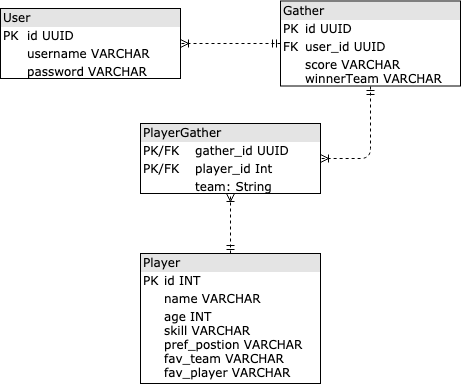

The diagram above was exported from draw.io. Its source (the exported page's mxGraphModel, read from the mxfile embedded in the PNG):
<mxGraphModel dx="1147" dy="678" grid="1" gridSize="10" guides="1" tooltips="1" connect="1" arrows="1" fold="1" page="1" pageScale="1" pageWidth="1100" pageHeight="850" background="#ffffff" math="0" shadow="0">
  <root>
    <mxCell id="0" />
    <mxCell id="1" parent="0" />
    <mxCell id="2ed32ef02a7f4228-1" value="&lt;div style=&quot;box-sizing: border-box ; width: 100% ; background: #e4e4e4 ; padding: 2px&quot;&gt;User&lt;/div&gt;&lt;table style=&quot;width: 100% ; font-size: 1em&quot; cellpadding=&quot;2&quot; cellspacing=&quot;0&quot;&gt;&lt;tbody&gt;&lt;tr&gt;&lt;td&gt;PK&lt;/td&gt;&lt;td&gt;id UUID&lt;/td&gt;&lt;/tr&gt;&lt;tr&gt;&lt;td&gt;&lt;br&gt;&lt;/td&gt;&lt;td&gt;username VARCHAR&lt;/td&gt;&lt;/tr&gt;&lt;tr&gt;&lt;td&gt;&lt;/td&gt;&lt;td&gt;password VARCHAR&lt;/td&gt;&lt;/tr&gt;&lt;/tbody&gt;&lt;/table&gt;" style="verticalAlign=top;align=left;overflow=fill;html=1;rounded=0;shadow=0;comic=0;labelBackgroundColor=none;strokeColor=#000000;strokeWidth=1;fillColor=#ffffff;fontFamily=Verdana;fontSize=12;fontColor=#000000;" parent="1" vertex="1">
      <mxGeometry x="300" y="150" width="180" height="70" as="geometry" />
    </mxCell>
    <mxCell id="h_OYYXDvAwtYlSV5k5qC-1" value="&lt;div style=&quot;box-sizing: border-box ; width: 100% ; background: #e4e4e4 ; padding: 2px&quot;&gt;Gather&lt;/div&gt;&lt;table style=&quot;width: 100% ; font-size: 1em&quot; cellpadding=&quot;2&quot; cellspacing=&quot;0&quot;&gt;&lt;tbody&gt;&lt;tr&gt;&lt;td&gt;PK&lt;/td&gt;&lt;td&gt;id UUID&lt;/td&gt;&lt;/tr&gt;&lt;tr&gt;&lt;td&gt;FK&lt;/td&gt;&lt;td&gt;user_id UUID&lt;/td&gt;&lt;/tr&gt;&lt;tr&gt;&lt;td&gt;&lt;/td&gt;&lt;td&gt;score VARCHAR&lt;br&gt;winnerTeam VARCHAR&lt;/td&gt;&lt;/tr&gt;&lt;/tbody&gt;&lt;/table&gt;" style="verticalAlign=top;align=left;overflow=fill;html=1;rounded=0;shadow=0;comic=0;labelBackgroundColor=none;strokeColor=#000000;strokeWidth=1;fillColor=#ffffff;fontFamily=Verdana;fontSize=12;fontColor=#000000;" parent="1" vertex="1">
      <mxGeometry x="580" y="142.5" width="180" height="85" as="geometry" />
    </mxCell>
    <mxCell id="h_OYYXDvAwtYlSV5k5qC-2" value="&lt;div style=&quot;box-sizing: border-box ; width: 100% ; background: #e4e4e4 ; padding: 2px&quot;&gt;Player&lt;/div&gt;&lt;table style=&quot;width: 100% ; font-size: 1em&quot; cellpadding=&quot;2&quot; cellspacing=&quot;0&quot;&gt;&lt;tbody&gt;&lt;tr&gt;&lt;td&gt;PK&lt;/td&gt;&lt;td&gt;id INT&lt;/td&gt;&lt;/tr&gt;&lt;tr&gt;&lt;td&gt;&lt;br&gt;&lt;/td&gt;&lt;td&gt;name VARCHAR&lt;/td&gt;&lt;/tr&gt;&lt;tr&gt;&lt;td&gt;&lt;/td&gt;&lt;td&gt;age INT&lt;br&gt;skill VARCHAR&lt;br&gt;pref_postion VARCHAR&lt;br&gt;fav_team VARCHAR&lt;br&gt;fav_player VARCHAR&lt;/td&gt;&lt;/tr&gt;&lt;/tbody&gt;&lt;/table&gt;" style="verticalAlign=top;align=left;overflow=fill;html=1;rounded=0;shadow=0;comic=0;labelBackgroundColor=none;strokeColor=#000000;strokeWidth=1;fillColor=#ffffff;fontFamily=Verdana;fontSize=12;fontColor=#000000;" parent="1" vertex="1">
      <mxGeometry x="440" y="395" width="180" height="130" as="geometry" />
    </mxCell>
    <mxCell id="h_OYYXDvAwtYlSV5k5qC-3" value="&lt;div style=&quot;box-sizing: border-box ; width: 100% ; background: #e4e4e4 ; padding: 2px&quot;&gt;PlayerGather&lt;/div&gt;&lt;table style=&quot;width: 100% ; font-size: 1em&quot; cellpadding=&quot;2&quot; cellspacing=&quot;0&quot;&gt;&lt;tbody&gt;&lt;tr&gt;&lt;td&gt;PK/FK&lt;/td&gt;&lt;td&gt;gather_id UUID&lt;/td&gt;&lt;/tr&gt;&lt;tr&gt;&lt;td&gt;PK/FK&lt;/td&gt;&lt;td&gt;player_id Int&lt;/td&gt;&lt;/tr&gt;&lt;tr&gt;&lt;td&gt;&lt;/td&gt;&lt;td&gt;team: String&lt;/td&gt;&lt;/tr&gt;&lt;/tbody&gt;&lt;/table&gt;" style="verticalAlign=top;align=left;overflow=fill;html=1;rounded=0;shadow=0;comic=0;labelBackgroundColor=none;strokeColor=#000000;strokeWidth=1;fillColor=#ffffff;fontFamily=Verdana;fontSize=12;fontColor=#000000;" parent="1" vertex="1">
      <mxGeometry x="440" y="265" width="180" height="70" as="geometry" />
    </mxCell>
    <mxCell id="h_OYYXDvAwtYlSV5k5qC-4" style="edgeStyle=orthogonalEdgeStyle;html=1;entryX=1;entryY=0.5;dashed=1;labelBackgroundColor=none;startArrow=ERmandOne;endArrow=ERoneToMany;fontFamily=Verdana;fontSize=12;align=left;exitX=0;exitY=0.5;exitDx=0;exitDy=0;entryDx=0;entryDy=0;" parent="1" source="h_OYYXDvAwtYlSV5k5qC-1" target="2ed32ef02a7f4228-1" edge="1">
      <mxGeometry relative="1" as="geometry">
        <mxPoint x="760" y="270" as="sourcePoint" />
        <mxPoint x="690" y="370" as="targetPoint" />
      </mxGeometry>
    </mxCell>
    <mxCell id="h_OYYXDvAwtYlSV5k5qC-5" style="edgeStyle=orthogonalEdgeStyle;html=1;entryX=1;entryY=0.5;dashed=1;labelBackgroundColor=none;startArrow=ERmandOne;endArrow=ERoneToMany;fontFamily=Verdana;fontSize=12;align=left;exitX=0.5;exitY=1;exitDx=0;exitDy=0;entryDx=0;entryDy=0;" parent="1" source="h_OYYXDvAwtYlSV5k5qC-1" target="h_OYYXDvAwtYlSV5k5qC-3" edge="1">
      <mxGeometry relative="1" as="geometry">
        <mxPoint x="590" y="195" as="sourcePoint" />
        <mxPoint x="490" y="195" as="targetPoint" />
      </mxGeometry>
    </mxCell>
    <mxCell id="h_OYYXDvAwtYlSV5k5qC-6" style="edgeStyle=orthogonalEdgeStyle;html=1;entryX=0.5;entryY=1;dashed=1;labelBackgroundColor=none;startArrow=ERmandOne;endArrow=ERoneToMany;fontFamily=Verdana;fontSize=12;align=left;entryDx=0;entryDy=0;exitX=0.5;exitY=0;exitDx=0;exitDy=0;" parent="1" source="h_OYYXDvAwtYlSV5k5qC-2" target="h_OYYXDvAwtYlSV5k5qC-3" edge="1">
      <mxGeometry relative="1" as="geometry">
        <mxPoint x="670" y="370" as="sourcePoint" />
        <mxPoint x="650" y="310" as="targetPoint" />
      </mxGeometry>
    </mxCell>
  </root>
</mxGraphModel>